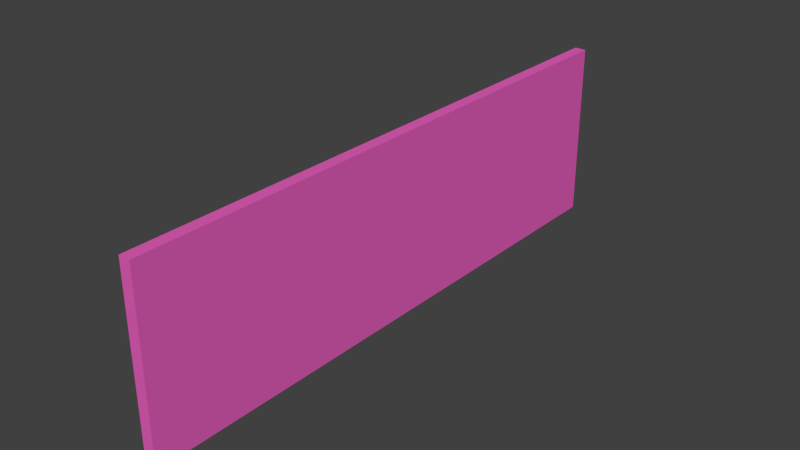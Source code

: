 # Source: coffee_sign.blend  (saved by Blender 2.76.0; exported with 4.5.12 LTS)
import bpy
from mathutils import Matrix  # noqa: F401  (used for matrix-valued properties, if any)

bpy.ops.wm.read_factory_settings(use_empty=True)
scene = bpy.context.scene
scene.name = 'Scene'

# ---- collections
col_collection_1 = bpy.data.collections.new('Collection 1'); scene.collection.children.link(col_collection_1)

# ---- materials (node trees are filled in below, after node groups)
mat_material = bpy.data.materials.new('Material')
mat_material.alpha_threshold = 0.0
mat_material.use_transparent_shadow = False
mat_material.diffuse_color = (0.8, 0.1163, 0.5085, 1.0)
mat_material.roughness = 0.5

# ---- material node trees

# ---- world
world_world = bpy.data.worlds.new('World'); scene.world = world_world
world_world.color = (0.05088, 0.05088, 0.05088)
world_world.use_sun_shadow = False
world_world.sun_shadow_jitter_overblur = 0.0
world_world.cycles.sampling_method = 'MANUAL'
world_world.cycles.sample_map_resolution = 256

# ---- meshes
me_cube_001 = bpy.data.meshes.new('Cube.001')
me_cube_001.from_pydata([(-0.03605, -1.801, -0.5572), (-0.03605, 1.801, -0.5572), (0.03605, 1.801, -0.5572), (0.03605, -1.801, -0.5572), (-0.03605, -1.801, 0.5572), (-0.03605, 1.801, 0.5572), (0.03605, 1.801, 0.5572), (0.03605, -1.801, 0.5572)], [], [(4, 5, 1, 0), (5, 6, 2, 1), (6, 7, 3, 2), (7, 4, 0, 3), (0, 1, 2, 3), (7, 6, 5, 4)])
me_cube_001.materials.append(mat_material)
me_cube_001.use_remesh_preserve_volume = False
me_cube_001.use_remesh_preserve_attributes = False
me_cube_001.use_mirror_vertex_groups = False
me_cube_001.update()

# ---- objects
ob_cube = bpy.data.objects.new('Cube', me_cube_001)

# ---- transforms, parenting, visibility, modifiers, constraints
ob_cube.location = (0.0, 0.0, 0.0)
ob_cube.lineart.crease_threshold = 0.0

# ---- collection membership
col_collection_1.objects.link(ob_cube)

# ---- scene / render settings (as saved in the file)
scene.frame_start = 1; scene.frame_end = 250; scene.frame_set(1)
scene.render.engine = 'BLENDER_EEVEE_NEXT'
scene.render.image_settings.compression = 90
scene.render.resolution_percentage = 50
scene.render.dither_intensity = 0.0
scene.cycles.use_denoising = False
scene.cycles.samples = 10
scene.cycles.sampling_pattern = 'TABULATED_SOBOL'
scene.cycles.light_sampling_threshold = 0.0
scene.cycles.use_adaptive_sampling = False
scene.cycles.use_light_tree = False
scene.cycles.blur_glossy = 0.0
scene.cycles.volume_bounces = 1
scene.cycles.pixel_filter_type = 'GAUSSIAN'
scene.cycles.sample_clamp_indirect = 0.0
scene.view_settings.view_transform = 'Standard'
bpy.context.view_layer.update()

# ---- added for rendering (the .blend has no active camera and no usable light): camera, sun
cam_auto = bpy.data.cameras.new('AutoCamera')
cam_auto.lens = 50.0
cam_auto.sensor_width = 36.0
cam_auto.clip_end = 1000.0
ob_auto_camera = bpy.data.objects.new('AutoCamera', cam_auto)
scene.collection.objects.link(ob_auto_camera)
ob_auto_camera.location = (3.48932, -4.18718, 2.79145)
ob_auto_camera.rotation_euler = (1.09748, -7.21219e-08, 0.694738)
scene.camera = ob_auto_camera
light_auto_sun = bpy.data.lights.new('AutoSun', 'SUN')
light_auto_sun.energy = 3.0
light_auto_sun.angle = 0.0523599
ob_auto_sun = bpy.data.objects.new('AutoSun', light_auto_sun)
scene.collection.objects.link(ob_auto_sun)
ob_auto_sun.rotation_euler = (0.872665, 0.174533, 0.523599)
bpy.context.view_layer.update()
